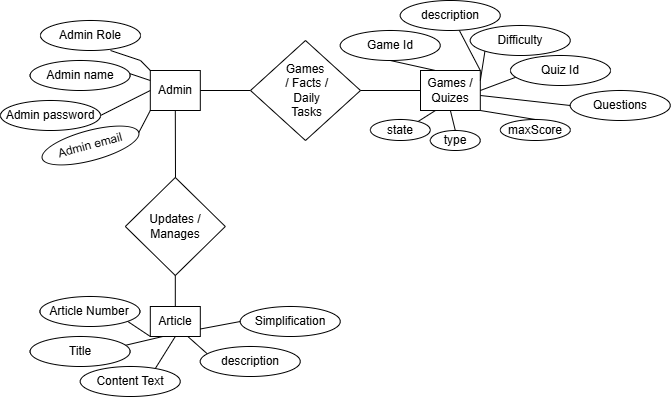

The diagram above was exported from draw.io. Its source (the exported page's mxGraphModel, read from the mxfile embedded in the PNG):
<mxGraphModel dx="1439" dy="674" grid="1" gridSize="10" guides="1" tooltips="1" connect="1" arrows="1" fold="1" page="1" pageScale="1" pageWidth="1169" pageHeight="827" background="#ffffff" math="0" shadow="0">
  <root>
    <mxCell id="0" />
    <mxCell id="1" parent="0" />
    <mxCell id="ToxKOpOw_6QzrGNa0b3j-84" value="Admin" style="whiteSpace=wrap;html=1;align=center;" vertex="1" parent="1">
      <mxGeometry x="209.80999999999995" y="135" width="50" height="40" as="geometry" />
    </mxCell>
    <mxCell id="ToxKOpOw_6QzrGNa0b3j-85" value="" style="endArrow=none;html=1;rounded=0;entryX=0;entryY=0;entryDx=0;entryDy=0;" edge="1" parent="1" target="ToxKOpOw_6QzrGNa0b3j-84">
      <mxGeometry relative="1" as="geometry">
        <mxPoint x="170" y="115" as="sourcePoint" />
        <mxPoint x="240" y="45" as="targetPoint" />
        <Array as="points">
          <mxPoint x="200" y="125" />
        </Array>
      </mxGeometry>
    </mxCell>
    <mxCell id="ToxKOpOw_6QzrGNa0b3j-86" value="Admin Role" style="ellipse;whiteSpace=wrap;html=1;align=center;" vertex="1" parent="1">
      <mxGeometry x="100" y="85" width="100" height="30" as="geometry" />
    </mxCell>
    <mxCell id="ToxKOpOw_6QzrGNa0b3j-87" value="" style="endArrow=none;html=1;rounded=0;exitX=0;exitY=0.25;exitDx=0;exitDy=0;" edge="1" parent="1" source="ToxKOpOw_6QzrGNa0b3j-84">
      <mxGeometry relative="1" as="geometry">
        <mxPoint x="265" y="-5" as="sourcePoint" />
        <mxPoint x="180" y="135" as="targetPoint" />
      </mxGeometry>
    </mxCell>
    <mxCell id="ToxKOpOw_6QzrGNa0b3j-88" value="Admin name" style="ellipse;whiteSpace=wrap;html=1;align=center;" vertex="1" parent="1">
      <mxGeometry x="89.61999999999989" y="125" width="100" height="30" as="geometry" />
    </mxCell>
    <mxCell id="ToxKOpOw_6QzrGNa0b3j-89" value="Admin password" style="ellipse;whiteSpace=wrap;html=1;align=center;" vertex="1" parent="1">
      <mxGeometry x="60" y="165" width="100" height="30" as="geometry" />
    </mxCell>
    <mxCell id="ToxKOpOw_6QzrGNa0b3j-90" value="Admin email" style="ellipse;whiteSpace=wrap;html=1;align=center;rotation=-15;" vertex="1" parent="1">
      <mxGeometry x="100" y="195" width="100" height="30" as="geometry" />
    </mxCell>
    <mxCell id="ToxKOpOw_6QzrGNa0b3j-91" value="" style="endArrow=none;html=1;rounded=0;exitX=0;exitY=0.5;exitDx=0;exitDy=0;entryX=1;entryY=0.5;entryDx=0;entryDy=0;" edge="1" parent="1" source="ToxKOpOw_6QzrGNa0b3j-84" target="ToxKOpOw_6QzrGNa0b3j-89">
      <mxGeometry relative="1" as="geometry">
        <mxPoint x="220" y="145" as="sourcePoint" />
        <mxPoint x="190" y="135" as="targetPoint" />
      </mxGeometry>
    </mxCell>
    <mxCell id="ToxKOpOw_6QzrGNa0b3j-92" value="" style="endArrow=none;html=1;rounded=0;exitX=0;exitY=1;exitDx=0;exitDy=0;entryX=1;entryY=0.5;entryDx=0;entryDy=0;" edge="1" parent="1" source="ToxKOpOw_6QzrGNa0b3j-84" target="ToxKOpOw_6QzrGNa0b3j-90">
      <mxGeometry relative="1" as="geometry">
        <mxPoint x="240" y="175" as="sourcePoint" />
        <mxPoint x="210" y="165" as="targetPoint" />
      </mxGeometry>
    </mxCell>
    <mxCell id="ToxKOpOw_6QzrGNa0b3j-93" value="" style="endArrow=none;html=1;rounded=0;exitX=0;exitY=0.25;exitDx=0;exitDy=0;entryX=1;entryY=0.5;entryDx=0;entryDy=0;" edge="1" parent="1" target="ToxKOpOw_6QzrGNa0b3j-84">
      <mxGeometry relative="1" as="geometry">
        <mxPoint x="310" y="155" as="sourcePoint" />
        <mxPoint x="280" y="145" as="targetPoint" />
      </mxGeometry>
    </mxCell>
    <mxCell id="ToxKOpOw_6QzrGNa0b3j-94" value="&lt;div&gt;Games&lt;/div&gt;&lt;div&gt;&amp;nbsp;/ Facts /&lt;/div&gt;&lt;div&gt;&amp;nbsp;Daily&lt;/div&gt;&lt;div&gt;&amp;nbsp;Tasks&lt;/div&gt;" style="shape=rhombus;perimeter=rhombusPerimeter;whiteSpace=wrap;html=1;align=center;" vertex="1" parent="1">
      <mxGeometry x="310" y="105" width="110" height="100" as="geometry" />
    </mxCell>
    <mxCell id="ToxKOpOw_6QzrGNa0b3j-95" value="" style="endArrow=none;html=1;rounded=0;entryX=0.5;entryY=1;entryDx=0;entryDy=0;" edge="1" parent="1" target="ToxKOpOw_6QzrGNa0b3j-84">
      <mxGeometry relative="1" as="geometry">
        <mxPoint x="235" y="245" as="sourcePoint" />
        <mxPoint x="280" y="145" as="targetPoint" />
      </mxGeometry>
    </mxCell>
    <mxCell id="ToxKOpOw_6QzrGNa0b3j-96" value="Updates / Manages" style="shape=rhombus;perimeter=rhombusPerimeter;whiteSpace=wrap;html=1;align=center;" vertex="1" parent="1">
      <mxGeometry x="184.81" y="242" width="100" height="98" as="geometry" />
    </mxCell>
    <mxCell id="ToxKOpOw_6QzrGNa0b3j-98" value="" style="endArrow=none;html=1;rounded=0;exitX=0.5;exitY=1;exitDx=0;exitDy=0;" edge="1" parent="1">
      <mxGeometry relative="1" as="geometry">
        <mxPoint x="234.81000000000006" y="340" as="sourcePoint" />
        <mxPoint x="234.81000000000006" y="371" as="targetPoint" />
      </mxGeometry>
    </mxCell>
    <mxCell id="ToxKOpOw_6QzrGNa0b3j-99" value="Article" style="whiteSpace=wrap;html=1;align=center;" vertex="1" parent="1">
      <mxGeometry x="209.81" y="371" width="50" height="30" as="geometry" />
    </mxCell>
    <mxCell id="ToxKOpOw_6QzrGNa0b3j-100" value="" style="endArrow=none;html=1;rounded=0;exitX=0;exitY=1;exitDx=0;exitDy=0;" edge="1" parent="1" source="ToxKOpOw_6QzrGNa0b3j-99">
      <mxGeometry relative="1" as="geometry">
        <mxPoint x="389.81000000000006" y="321" as="sourcePoint" />
        <mxPoint x="179.81" y="381" as="targetPoint" />
      </mxGeometry>
    </mxCell>
    <mxCell id="ToxKOpOw_6QzrGNa0b3j-101" value="Article Number" style="ellipse;whiteSpace=wrap;html=1;align=center;" vertex="1" parent="1">
      <mxGeometry x="99.43" y="361" width="100" height="30" as="geometry" />
    </mxCell>
    <mxCell id="ToxKOpOw_6QzrGNa0b3j-102" value="" style="endArrow=none;html=1;rounded=0;exitX=0.25;exitY=1;exitDx=0;exitDy=0;" edge="1" parent="1" source="ToxKOpOw_6QzrGNa0b3j-99">
      <mxGeometry relative="1" as="geometry">
        <mxPoint x="199.81" y="401" as="sourcePoint" />
        <mxPoint x="179.81" y="411" as="targetPoint" />
      </mxGeometry>
    </mxCell>
    <mxCell id="ToxKOpOw_6QzrGNa0b3j-103" value="Title" style="ellipse;whiteSpace=wrap;html=1;align=center;" vertex="1" parent="1">
      <mxGeometry x="89.62" y="401" width="100" height="30" as="geometry" />
    </mxCell>
    <mxCell id="ToxKOpOw_6QzrGNa0b3j-104" value="" style="endArrow=none;html=1;rounded=0;exitX=0.5;exitY=1;exitDx=0;exitDy=0;" edge="1" parent="1" source="ToxKOpOw_6QzrGNa0b3j-99">
      <mxGeometry relative="1" as="geometry">
        <mxPoint x="242.81000000000006" y="401" as="sourcePoint" />
        <mxPoint x="209.81" y="441" as="targetPoint" />
      </mxGeometry>
    </mxCell>
    <mxCell id="ToxKOpOw_6QzrGNa0b3j-105" value="Content Text" style="ellipse;whiteSpace=wrap;html=1;align=center;" vertex="1" parent="1">
      <mxGeometry x="139.81" y="431" width="100" height="30" as="geometry" />
    </mxCell>
    <mxCell id="ToxKOpOw_6QzrGNa0b3j-106" value="" style="endArrow=none;html=1;rounded=0;exitX=0.75;exitY=1;exitDx=0;exitDy=0;" edge="1" parent="1" source="ToxKOpOw_6QzrGNa0b3j-99">
      <mxGeometry relative="1" as="geometry">
        <mxPoint x="254.81000000000006" y="411" as="sourcePoint" />
        <mxPoint x="269.81000000000006" y="421" as="targetPoint" />
      </mxGeometry>
    </mxCell>
    <mxCell id="ToxKOpOw_6QzrGNa0b3j-107" value="description" style="ellipse;whiteSpace=wrap;html=1;align=center;" vertex="1" parent="1">
      <mxGeometry x="259.81000000000006" y="411" width="100" height="30" as="geometry" />
    </mxCell>
    <mxCell id="ToxKOpOw_6QzrGNa0b3j-108" value="Simplification" style="ellipse;whiteSpace=wrap;html=1;align=center;" vertex="1" parent="1">
      <mxGeometry x="299.81000000000006" y="371" width="100" height="30" as="geometry" />
    </mxCell>
    <mxCell id="ToxKOpOw_6QzrGNa0b3j-109" value="" style="endArrow=none;html=1;rounded=0;exitX=1;exitY=0.75;exitDx=0;exitDy=0;entryX=0;entryY=0.5;entryDx=0;entryDy=0;" edge="1" parent="1" source="ToxKOpOw_6QzrGNa0b3j-99" target="ToxKOpOw_6QzrGNa0b3j-108">
      <mxGeometry relative="1" as="geometry">
        <mxPoint x="249.81000000000006" y="411" as="sourcePoint" />
        <mxPoint x="271.81000000000006" y="431" as="targetPoint" />
      </mxGeometry>
    </mxCell>
    <mxCell id="ToxKOpOw_6QzrGNa0b3j-111" value="" style="endArrow=none;html=1;rounded=0;entryX=1;entryY=0.5;entryDx=0;entryDy=0;" edge="1" parent="1" target="ToxKOpOw_6QzrGNa0b3j-94">
      <mxGeometry relative="1" as="geometry">
        <mxPoint x="480" y="155" as="sourcePoint" />
        <mxPoint x="430" y="160" as="targetPoint" />
      </mxGeometry>
    </mxCell>
    <mxCell id="ToxKOpOw_6QzrGNa0b3j-116" value="Games / Quizes" style="whiteSpace=wrap;html=1;align=center;" vertex="1" parent="1">
      <mxGeometry x="480" y="135" width="59.81" height="40" as="geometry" />
    </mxCell>
    <mxCell id="ToxKOpOw_6QzrGNa0b3j-117" value="" style="endArrow=none;html=1;rounded=0;entryX=0.5;entryY=1;entryDx=0;entryDy=0;exitX=0.25;exitY=0;exitDx=0;exitDy=0;" edge="1" parent="1" source="ToxKOpOw_6QzrGNa0b3j-116" target="ToxKOpOw_6QzrGNa0b3j-118">
      <mxGeometry relative="1" as="geometry">
        <mxPoint x="479.81" y="135" as="sourcePoint" />
        <mxPoint x="460.00000000000006" y="204" as="targetPoint" />
      </mxGeometry>
    </mxCell>
    <mxCell id="ToxKOpOw_6QzrGNa0b3j-118" value="Game Id" style="ellipse;whiteSpace=wrap;html=1;align=center;" vertex="1" parent="1">
      <mxGeometry x="399.81" y="95" width="100" height="30" as="geometry" />
    </mxCell>
    <mxCell id="ToxKOpOw_6QzrGNa0b3j-119" value="" style="endArrow=none;html=1;rounded=0;exitX=0.25;exitY=1;exitDx=0;exitDy=0;entryX=0.792;entryY=0.103;entryDx=0;entryDy=0;entryPerimeter=0;" edge="1" parent="1" source="ToxKOpOw_6QzrGNa0b3j-116" target="ToxKOpOw_6QzrGNa0b3j-120">
      <mxGeometry relative="1" as="geometry">
        <mxPoint x="480.00000000000006" y="224" as="sourcePoint" />
        <mxPoint x="460.00000000000006" y="234" as="targetPoint" />
      </mxGeometry>
    </mxCell>
    <mxCell id="ToxKOpOw_6QzrGNa0b3j-120" value="state" style="ellipse;whiteSpace=wrap;html=1;align=center;" vertex="1" parent="1">
      <mxGeometry x="429.81" y="184" width="60" height="21" as="geometry" />
    </mxCell>
    <mxCell id="ToxKOpOw_6QzrGNa0b3j-121" value="" style="endArrow=none;html=1;rounded=0;exitX=0.5;exitY=1;exitDx=0;exitDy=0;entryX=0.5;entryY=0;entryDx=0;entryDy=0;" edge="1" parent="1" source="ToxKOpOw_6QzrGNa0b3j-116" target="ToxKOpOw_6QzrGNa0b3j-122">
      <mxGeometry relative="1" as="geometry">
        <mxPoint x="523" y="224" as="sourcePoint" />
        <mxPoint x="490.00000000000006" y="264" as="targetPoint" />
      </mxGeometry>
    </mxCell>
    <mxCell id="ToxKOpOw_6QzrGNa0b3j-122" value="type" style="ellipse;whiteSpace=wrap;html=1;align=center;" vertex="1" parent="1">
      <mxGeometry x="489.81" y="195" width="50" height="20" as="geometry" />
    </mxCell>
    <mxCell id="ToxKOpOw_6QzrGNa0b3j-123" value="" style="endArrow=none;html=1;rounded=0;exitX=0.588;exitY=0.983;exitDx=0;exitDy=0;exitPerimeter=0;entryX=1;entryY=0;entryDx=0;entryDy=0;" edge="1" parent="1" source="ToxKOpOw_6QzrGNa0b3j-124" target="ToxKOpOw_6QzrGNa0b3j-116">
      <mxGeometry relative="1" as="geometry">
        <mxPoint x="535" y="234" as="sourcePoint" />
        <mxPoint x="550" y="244" as="targetPoint" />
      </mxGeometry>
    </mxCell>
    <mxCell id="ToxKOpOw_6QzrGNa0b3j-124" value="description" style="ellipse;whiteSpace=wrap;html=1;align=center;" vertex="1" parent="1">
      <mxGeometry x="459.81" y="65" width="100" height="30" as="geometry" />
    </mxCell>
    <mxCell id="ToxKOpOw_6QzrGNa0b3j-125" value="Difficulty" style="ellipse;whiteSpace=wrap;html=1;align=center;" vertex="1" parent="1">
      <mxGeometry x="529.81" y="90" width="100" height="30" as="geometry" />
    </mxCell>
    <mxCell id="ToxKOpOw_6QzrGNa0b3j-126" value="" style="endArrow=none;html=1;rounded=0;exitX=1;exitY=0.25;exitDx=0;exitDy=0;entryX=0;entryY=1;entryDx=0;entryDy=0;" edge="1" parent="1" source="ToxKOpOw_6QzrGNa0b3j-116" target="ToxKOpOw_6QzrGNa0b3j-125">
      <mxGeometry relative="1" as="geometry">
        <mxPoint x="530" y="234" as="sourcePoint" />
        <mxPoint x="552" y="254" as="targetPoint" />
      </mxGeometry>
    </mxCell>
    <mxCell id="ToxKOpOw_6QzrGNa0b3j-127" value="" style="endArrow=none;html=1;rounded=0;exitX=1;exitY=1;exitDx=0;exitDy=0;entryX=0.5;entryY=0;entryDx=0;entryDy=0;" edge="1" parent="1" target="ToxKOpOw_6QzrGNa0b3j-128" source="ToxKOpOw_6QzrGNa0b3j-116">
      <mxGeometry relative="1" as="geometry">
        <mxPoint x="524.81" y="169" as="sourcePoint" />
        <mxPoint x="510.00000000000006" y="263" as="targetPoint" />
      </mxGeometry>
    </mxCell>
    <mxCell id="ToxKOpOw_6QzrGNa0b3j-128" value="maxScore" style="ellipse;whiteSpace=wrap;html=1;align=center;" vertex="1" parent="1">
      <mxGeometry x="559.81" y="184" width="70" height="21" as="geometry" />
    </mxCell>
    <mxCell id="ToxKOpOw_6QzrGNa0b3j-130" value="" style="endArrow=none;html=1;rounded=0;exitX=1;exitY=0.5;exitDx=0;exitDy=0;" edge="1" parent="1" source="ToxKOpOw_6QzrGNa0b3j-116">
      <mxGeometry relative="1" as="geometry">
        <mxPoint x="560" y="170" as="sourcePoint" />
        <mxPoint x="580" y="140" as="targetPoint" />
      </mxGeometry>
    </mxCell>
    <mxCell id="ToxKOpOw_6QzrGNa0b3j-131" value="Quiz Id" style="ellipse;whiteSpace=wrap;html=1;align=center;" vertex="1" parent="1">
      <mxGeometry x="570" y="120" width="100" height="30" as="geometry" />
    </mxCell>
    <mxCell id="ToxKOpOw_6QzrGNa0b3j-132" value="Questions" style="ellipse;whiteSpace=wrap;html=1;align=center;" vertex="1" parent="1">
      <mxGeometry x="629.81" y="155" width="100" height="30" as="geometry" />
    </mxCell>
    <mxCell id="ToxKOpOw_6QzrGNa0b3j-133" value="" style="endArrow=none;html=1;rounded=0;entryX=0;entryY=0.5;entryDx=0;entryDy=0;" edge="1" parent="1" target="ToxKOpOw_6QzrGNa0b3j-132">
      <mxGeometry relative="1" as="geometry">
        <mxPoint x="540" y="160" as="sourcePoint" />
        <mxPoint x="600" y="140" as="targetPoint" />
      </mxGeometry>
    </mxCell>
  </root>
</mxGraphModel>